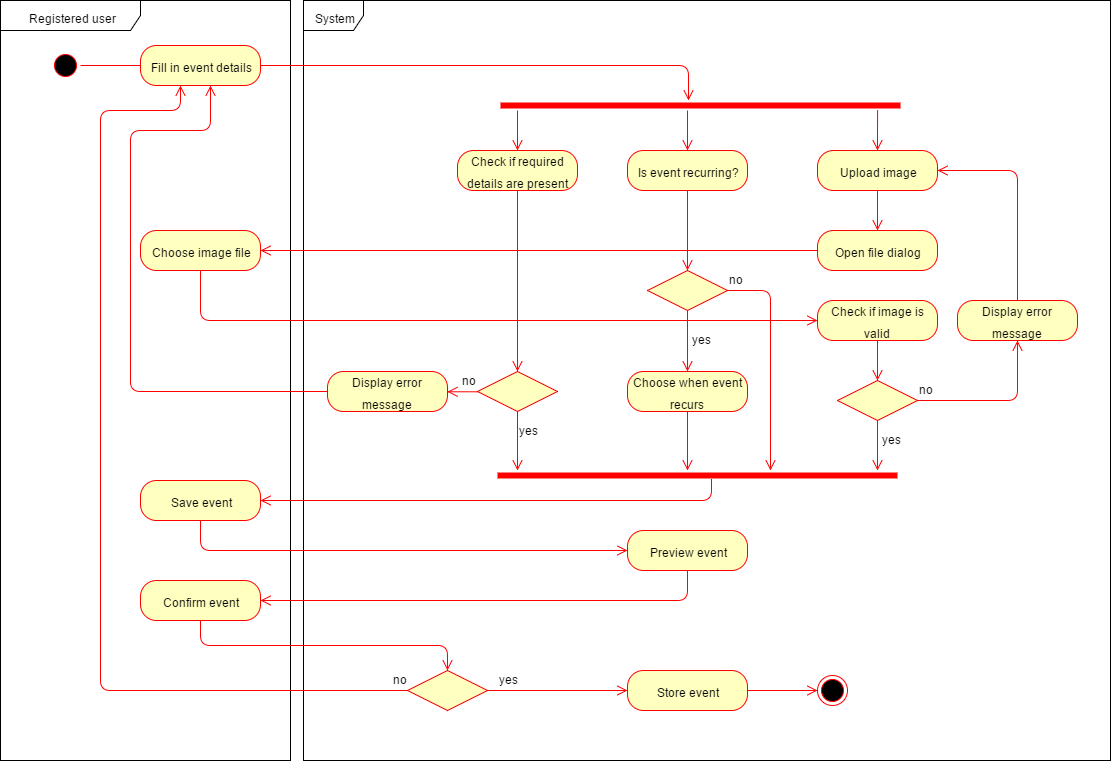

The diagram above was exported from draw.io. Its source (the exported page's mxGraphModel, read from the mxfile embedded in the PNG):
<mxGraphModel dx="1164" dy="647" grid="1" gridSize="10" guides="1" tooltips="1" connect="1" arrows="1" fold="1" page="1" pageScale="1" pageWidth="1169" pageHeight="826" background="#ffffff" math="0" shadow="0">
  <root>
    <mxCell id="0" />
    <mxCell id="1" parent="0" />
    <mxCell id="2" value="&lt;font style=&quot;font-size: 12px&quot;&gt;Registered user&lt;/font&gt;" style="shape=umlFrame;whiteSpace=wrap;html=1;fillColor=#ffffff;fontSize=19;width=140;height=30;" parent="1" vertex="1">
      <mxGeometry x="40" y="40" width="290" height="760" as="geometry" />
    </mxCell>
    <mxCell id="3" value="&lt;font style=&quot;font-size: 12px&quot;&gt;System&lt;/font&gt;" style="shape=umlFrame;whiteSpace=wrap;html=1;fillColor=#ffffff;fontSize=19;" parent="1" vertex="1">
      <mxGeometry x="343" y="40" width="807" height="760" as="geometry" />
    </mxCell>
    <mxCell id="4" value="" style="ellipse;html=1;shape=startState;fillColor=#000000;strokeColor=#ff0000;fontSize=19;" parent="1" vertex="1">
      <mxGeometry x="90" y="90" width="30" height="30" as="geometry" />
    </mxCell>
    <mxCell id="5" value="" style="edgeStyle=orthogonalEdgeStyle;html=1;verticalAlign=bottom;endArrow=open;endSize=8;strokeColor=#ff0000;fontSize=19;" parent="1" source="4" edge="1">
      <mxGeometry relative="1" as="geometry">
        <mxPoint x="190" y="105" as="targetPoint" />
      </mxGeometry>
    </mxCell>
    <mxCell id="65" style="edgeStyle=orthogonalEdgeStyle;html=1;exitX=1;exitY=0.5;entryX=0.471;entryY=0;entryPerimeter=0;endArrow=open;endSize=8;strokeColor=#ff0000;fontSize=19;" parent="1" source="6" target="9" edge="1">
      <mxGeometry relative="1" as="geometry" />
    </mxCell>
    <mxCell id="6" value="&lt;font style=&quot;font-size: 12px&quot;&gt;Fill in event details&lt;/font&gt;" style="rounded=1;whiteSpace=wrap;html=1;arcSize=40;fillColor=#ffffc0;strokeColor=#ff0000;fontSize=19;" parent="1" vertex="1">
      <mxGeometry x="180" y="85" width="120" height="40" as="geometry" />
    </mxCell>
    <mxCell id="9" value="" style="shape=line;html=1;strokeWidth=6;strokeColor=#ff0000;fillColor=#ffffff;fontSize=19;" parent="1" vertex="1">
      <mxGeometry x="540" y="140" width="400" height="10" as="geometry" />
    </mxCell>
    <mxCell id="11" value="" style="rhombus;whiteSpace=wrap;html=1;fillColor=#ffffc0;strokeColor=#ff0000;fontSize=19;" parent="1" vertex="1">
      <mxGeometry x="687" y="310" width="80" height="40" as="geometry" />
    </mxCell>
    <mxCell id="12" value="&lt;font style=&quot;font-size: 12px&quot;&gt;no&lt;/font&gt;" style="edgeStyle=orthogonalEdgeStyle;html=1;align=left;verticalAlign=bottom;endArrow=open;endSize=8;strokeColor=#ff0000;fontSize=19;" parent="1" source="11" edge="1">
      <mxGeometry x="-1" relative="1" as="geometry">
        <mxPoint x="810" y="510" as="targetPoint" />
      </mxGeometry>
    </mxCell>
    <mxCell id="13" value="&lt;font style=&quot;font-size: 12px&quot;&gt;yes&lt;/font&gt;" style="edgeStyle=orthogonalEdgeStyle;html=1;align=left;verticalAlign=top;endArrow=open;endSize=8;strokeColor=#ff0000;fontSize=19;exitX=0.5;exitY=1;entryX=0.5;entryY=0;" parent="1" source="11" target="70" edge="1">
      <mxGeometry x="-0.6596" y="3" relative="1" as="geometry">
        <mxPoint x="727" y="430" as="targetPoint" />
        <mxPoint x="728" y="451" as="sourcePoint" />
        <Array as="points" />
        <mxPoint as="offset" />
      </mxGeometry>
    </mxCell>
    <mxCell id="36" style="edgeStyle=orthogonalEdgeStyle;html=1;exitX=0.5;exitY=1;entryX=0.5;entryY=0;endArrow=open;endSize=8;strokeColor=#ff0000;fontSize=19;" parent="1" source="14" target="17" edge="1">
      <mxGeometry relative="1" as="geometry" />
    </mxCell>
    <mxCell id="58" style="edgeStyle=orthogonalEdgeStyle;html=1;entryX=0.5;entryY=0;endArrow=open;endSize=8;strokeColor=#ff0000;fontSize=19;" parent="1" target="14" edge="1">
      <mxGeometry relative="1" as="geometry">
        <mxPoint x="557" y="150" as="sourcePoint" />
      </mxGeometry>
    </mxCell>
    <mxCell id="14" value="&lt;font style=&quot;font-size: 12px&quot;&gt;Check if required details are present&lt;/font&gt;" style="rounded=1;whiteSpace=wrap;html=1;arcSize=40;fillColor=#ffffc0;strokeColor=#ff0000;fontSize=19;" parent="1" vertex="1">
      <mxGeometry x="497" y="190" width="120" height="40" as="geometry" />
    </mxCell>
    <mxCell id="37" style="edgeStyle=orthogonalEdgeStyle;html=1;exitX=0.5;exitY=1;entryX=0.5;entryY=0;endArrow=open;endSize=8;strokeColor=#ff0000;fontSize=19;" parent="1" source="15" target="11" edge="1">
      <mxGeometry relative="1" as="geometry" />
    </mxCell>
    <mxCell id="76" style="edgeStyle=orthogonalEdgeStyle;html=1;exitX=0.5;exitY=0;endArrow=open;endSize=8;strokeColor=#ff0000;fontSize=19;entryX=0.5;entryY=0;" parent="1" target="15" edge="1">
      <mxGeometry relative="1" as="geometry">
        <mxPoint x="727" y="150" as="sourcePoint" />
      </mxGeometry>
    </mxCell>
    <mxCell id="15" value="&lt;font style=&quot;font-size: 12px&quot;&gt;Is event recurring?&lt;/font&gt;" style="rounded=1;whiteSpace=wrap;html=1;arcSize=40;fillColor=#ffffc0;strokeColor=#ff0000;fontSize=19;" parent="1" vertex="1">
      <mxGeometry x="667" y="190" width="120" height="40" as="geometry" />
    </mxCell>
    <mxCell id="61" style="edgeStyle=orthogonalEdgeStyle;html=1;exitX=0.5;exitY=1;entryX=0.5;entryY=0;endArrow=open;endSize=8;strokeColor=#ff0000;fontSize=19;" parent="1" source="16" target="22" edge="1">
      <mxGeometry relative="1" as="geometry" />
    </mxCell>
    <mxCell id="77" style="edgeStyle=orthogonalEdgeStyle;html=1;exitX=0.5;exitY=0;endArrow=open;endSize=8;strokeColor=#ff0000;fontSize=19;entryX=0.5;entryY=0;" parent="1" target="16" edge="1">
      <mxGeometry relative="1" as="geometry">
        <mxPoint x="917.1034482758621" y="150" as="sourcePoint" />
      </mxGeometry>
    </mxCell>
    <mxCell id="16" value="&lt;font style=&quot;font-size: 12px&quot;&gt;Upload image&lt;/font&gt;" style="rounded=1;whiteSpace=wrap;html=1;arcSize=40;fillColor=#ffffc0;strokeColor=#ff0000;fontSize=19;" parent="1" vertex="1">
      <mxGeometry x="857" y="190" width="120" height="40" as="geometry" />
    </mxCell>
    <mxCell id="17" value="" style="rhombus;whiteSpace=wrap;html=1;fillColor=#ffffc0;strokeColor=#ff0000;fontSize=19;" parent="1" vertex="1">
      <mxGeometry x="517" y="411" width="80" height="40" as="geometry" />
    </mxCell>
    <mxCell id="18" value="&lt;font style=&quot;font-size: 12px&quot;&gt;no&lt;/font&gt;" style="edgeStyle=orthogonalEdgeStyle;html=1;align=left;verticalAlign=bottom;endArrow=open;endSize=8;strokeColor=#ff0000;fontSize=19;exitX=0;exitY=0.5;entryX=1;entryY=0.5;" parent="1" edge="1">
      <mxGeometry x="0.1385" relative="1" as="geometry">
        <mxPoint x="486.82352941176487" y="431.2941176470588" as="targetPoint" />
        <mxPoint x="517.4117647058824" y="431.2941176470588" as="sourcePoint" />
        <Array as="points" />
        <mxPoint as="offset" />
      </mxGeometry>
    </mxCell>
    <mxCell id="19" value="&lt;font style=&quot;font-size: 12px&quot;&gt;yes&lt;/font&gt;" style="edgeStyle=orthogonalEdgeStyle;html=1;align=left;verticalAlign=top;endArrow=open;endSize=8;strokeColor=#ff0000;fontSize=19;exitX=0.5;exitY=1;" parent="1" source="17" edge="1">
      <mxGeometry x="-1" relative="1" as="geometry">
        <mxPoint x="557" y="510" as="targetPoint" />
        <Array as="points" />
      </mxGeometry>
    </mxCell>
    <mxCell id="25" style="edgeStyle=orthogonalEdgeStyle;html=1;exitX=0;exitY=0.5;endArrow=open;endSize=8;strokeColor=#ff0000;fontSize=19;" parent="1" source="20" edge="1">
      <mxGeometry relative="1" as="geometry">
        <mxPoint x="250" y="125" as="targetPoint" />
        <Array as="points">
          <mxPoint x="170" y="431" />
          <mxPoint x="170" y="170" />
          <mxPoint x="250" y="170" />
        </Array>
      </mxGeometry>
    </mxCell>
    <mxCell id="20" value="&lt;span style=&quot;font-size: 12px&quot;&gt;Display error message&lt;/span&gt;" style="rounded=1;whiteSpace=wrap;html=1;arcSize=40;fillColor=#ffffc0;strokeColor=#ff0000;fontSize=19;" parent="1" vertex="1">
      <mxGeometry x="367" y="411" width="120" height="40" as="geometry" />
    </mxCell>
    <mxCell id="26" style="edgeStyle=orthogonalEdgeStyle;html=1;exitX=0;exitY=0.5;entryX=1;entryY=0.5;endArrow=open;endSize=8;strokeColor=#ff0000;fontSize=19;" parent="1" source="22" target="23" edge="1">
      <mxGeometry relative="1" as="geometry" />
    </mxCell>
    <mxCell id="22" value="&lt;font style=&quot;font-size: 12px&quot;&gt;Open file dialog&lt;/font&gt;" style="rounded=1;whiteSpace=wrap;html=1;arcSize=40;fillColor=#ffffc0;strokeColor=#ff0000;fontSize=19;" parent="1" vertex="1">
      <mxGeometry x="857" y="270" width="120" height="40" as="geometry" />
    </mxCell>
    <mxCell id="33" style="edgeStyle=orthogonalEdgeStyle;html=1;exitX=0.5;exitY=1;entryX=0;entryY=0.5;endArrow=open;endSize=8;strokeColor=#ff0000;fontSize=19;" parent="1" source="23" target="27" edge="1">
      <mxGeometry relative="1" as="geometry" />
    </mxCell>
    <mxCell id="23" value="&lt;font style=&quot;font-size: 12px&quot;&gt;Choose image file&lt;/font&gt;" style="rounded=1;whiteSpace=wrap;html=1;arcSize=40;fillColor=#ffffc0;strokeColor=#ff0000;fontSize=19;" parent="1" vertex="1">
      <mxGeometry x="180" y="270" width="120" height="40" as="geometry" />
    </mxCell>
    <mxCell id="62" style="edgeStyle=orthogonalEdgeStyle;html=1;exitX=0.5;exitY=1;entryX=0.5;entryY=0;endArrow=open;endSize=8;strokeColor=#ff0000;fontSize=19;" parent="1" source="27" target="28" edge="1">
      <mxGeometry relative="1" as="geometry" />
    </mxCell>
    <mxCell id="27" value="&lt;font style=&quot;font-size: 12px&quot;&gt;Check if image is valid&lt;/font&gt;" style="rounded=1;whiteSpace=wrap;html=1;arcSize=40;fillColor=#ffffc0;strokeColor=#ff0000;fontSize=19;" parent="1" vertex="1">
      <mxGeometry x="857" y="340" width="120" height="40" as="geometry" />
    </mxCell>
    <mxCell id="28" value="" style="rhombus;whiteSpace=wrap;html=1;fillColor=#ffffc0;strokeColor=#ff0000;fontSize=19;" parent="1" vertex="1">
      <mxGeometry x="877" y="420" width="80" height="40" as="geometry" />
    </mxCell>
    <mxCell id="29" value="&lt;font style=&quot;font-size: 12px&quot;&gt;no&lt;/font&gt;" style="edgeStyle=orthogonalEdgeStyle;html=1;align=left;verticalAlign=bottom;endArrow=open;endSize=8;strokeColor=#ff0000;fontSize=19;entryX=0.5;entryY=1;" parent="1" source="28" target="31" edge="1">
      <mxGeometry x="-1" relative="1" as="geometry">
        <mxPoint x="1057" y="440" as="targetPoint" />
        <Array as="points">
          <mxPoint x="1057" y="440" />
        </Array>
      </mxGeometry>
    </mxCell>
    <mxCell id="30" value="&lt;font style=&quot;font-size: 12px&quot;&gt;yes&lt;/font&gt;" style="edgeStyle=orthogonalEdgeStyle;html=1;align=left;verticalAlign=top;endArrow=open;endSize=8;strokeColor=#ff0000;fontSize=19;" parent="1" source="28" edge="1">
      <mxGeometry x="-1" y="3" relative="1" as="geometry">
        <mxPoint x="917" y="510" as="targetPoint" />
        <mxPoint as="offset" />
      </mxGeometry>
    </mxCell>
    <mxCell id="32" style="edgeStyle=orthogonalEdgeStyle;html=1;exitX=0.5;exitY=0;entryX=1;entryY=0.5;endArrow=open;endSize=8;strokeColor=#ff0000;fontSize=19;" parent="1" source="31" target="16" edge="1">
      <mxGeometry relative="1" as="geometry" />
    </mxCell>
    <mxCell id="31" value="&lt;font style=&quot;font-size: 12px&quot;&gt;Display error message&lt;/font&gt;" style="rounded=1;whiteSpace=wrap;html=1;arcSize=40;fillColor=#ffffc0;strokeColor=#ff0000;fontSize=19;" parent="1" vertex="1">
      <mxGeometry x="997" y="340" width="120" height="40" as="geometry" />
    </mxCell>
    <mxCell id="38" value="" style="shape=line;html=1;strokeWidth=6;strokeColor=#ff0000;fillColor=#ffffff;fontSize=19;" parent="1" vertex="1">
      <mxGeometry x="537" y="510" width="400" height="10" as="geometry" />
    </mxCell>
    <mxCell id="39" value="" style="edgeStyle=orthogonalEdgeStyle;html=1;verticalAlign=bottom;endArrow=open;endSize=8;strokeColor=#ff0000;fontSize=19;entryX=1;entryY=0.5;exitX=0.536;exitY=0.9;exitPerimeter=0;" parent="1" source="38" target="40" edge="1">
      <mxGeometry relative="1" as="geometry">
        <mxPoint x="587" y="630" as="targetPoint" />
        <mxPoint x="750" y="550" as="sourcePoint" />
      </mxGeometry>
    </mxCell>
    <mxCell id="67" style="edgeStyle=orthogonalEdgeStyle;html=1;exitX=0.5;exitY=1;entryX=0;entryY=0.5;endArrow=open;endSize=8;strokeColor=#ff0000;fontSize=19;" parent="1" source="40" target="41" edge="1">
      <mxGeometry relative="1" as="geometry" />
    </mxCell>
    <mxCell id="40" value="&lt;font style=&quot;font-size: 12px&quot;&gt;Save event&lt;/font&gt;" style="rounded=1;whiteSpace=wrap;html=1;arcSize=40;fillColor=#ffffc0;strokeColor=#ff0000;fontSize=19;" parent="1" vertex="1">
      <mxGeometry x="180" y="520" width="120" height="40" as="geometry" />
    </mxCell>
    <mxCell id="72" style="edgeStyle=orthogonalEdgeStyle;html=1;exitX=0.5;exitY=1;entryX=1;entryY=0.5;endArrow=open;endSize=8;strokeColor=#ff0000;fontSize=19;" parent="1" source="41" target="42" edge="1">
      <mxGeometry relative="1" as="geometry" />
    </mxCell>
    <mxCell id="41" value="&lt;font style=&quot;font-size: 12px&quot;&gt;Preview event&lt;/font&gt;" style="rounded=1;whiteSpace=wrap;html=1;arcSize=40;fillColor=#ffffc0;strokeColor=#ff0000;fontSize=19;" parent="1" vertex="1">
      <mxGeometry x="667" y="570" width="120" height="40" as="geometry" />
    </mxCell>
    <mxCell id="73" style="edgeStyle=orthogonalEdgeStyle;html=1;exitX=0.5;exitY=1;entryX=0.5;entryY=0;endArrow=open;endSize=8;strokeColor=#ff0000;fontSize=19;" parent="1" source="42" target="43" edge="1">
      <mxGeometry relative="1" as="geometry" />
    </mxCell>
    <mxCell id="42" value="&lt;font style=&quot;font-size: 12px&quot;&gt;Confirm event&lt;/font&gt;" style="rounded=1;whiteSpace=wrap;html=1;arcSize=40;fillColor=#ffffc0;strokeColor=#ff0000;fontSize=19;" parent="1" vertex="1">
      <mxGeometry x="180" y="620" width="120" height="40" as="geometry" />
    </mxCell>
    <mxCell id="43" value="" style="rhombus;whiteSpace=wrap;html=1;fillColor=#ffffc0;strokeColor=#ff0000;fontSize=19;" parent="1" vertex="1">
      <mxGeometry x="447" y="710" width="80" height="40" as="geometry" />
    </mxCell>
    <mxCell id="44" value="&lt;font style=&quot;font-size: 12px&quot;&gt;no&lt;/font&gt;" style="edgeStyle=orthogonalEdgeStyle;html=1;align=left;verticalAlign=bottom;endArrow=open;endSize=8;strokeColor=#ff0000;fontSize=19;exitX=0;exitY=0.5;" parent="1" source="43" edge="1">
      <mxGeometry x="-0.9672" relative="1" as="geometry">
        <mxPoint x="220" y="125" as="targetPoint" />
        <Array as="points">
          <mxPoint x="447" y="730" />
          <mxPoint x="140" y="730" />
          <mxPoint x="140" y="150" />
          <mxPoint x="220" y="150" />
        </Array>
        <mxPoint as="offset" />
      </mxGeometry>
    </mxCell>
    <mxCell id="45" value="&lt;font style=&quot;font-size: 12px&quot;&gt;yes&lt;/font&gt;" style="edgeStyle=orthogonalEdgeStyle;html=1;align=left;verticalAlign=top;endArrow=open;endSize=8;strokeColor=#ff0000;fontSize=19;entryX=0;entryY=0.5;exitX=1;exitY=0.5;" parent="1" source="43" target="46" edge="1">
      <mxGeometry x="-0.8634" y="30" relative="1" as="geometry">
        <mxPoint x="1007" y="750" as="targetPoint" />
        <mxPoint as="offset" />
      </mxGeometry>
    </mxCell>
    <mxCell id="57" style="edgeStyle=orthogonalEdgeStyle;html=1;exitX=1;exitY=0.5;entryX=0;entryY=0.5;endArrow=open;endSize=8;strokeColor=#ff0000;fontSize=19;" parent="1" source="46" target="47" edge="1">
      <mxGeometry relative="1" as="geometry" />
    </mxCell>
    <mxCell id="46" value="&lt;font style=&quot;font-size: 12px&quot;&gt;Store event&lt;/font&gt;" style="rounded=1;whiteSpace=wrap;html=1;arcSize=40;fillColor=#ffffc0;strokeColor=#ff0000;fontSize=19;" parent="1" vertex="1">
      <mxGeometry x="667" y="710" width="120" height="40" as="geometry" />
    </mxCell>
    <mxCell id="47" value="" style="ellipse;html=1;shape=endState;fillColor=#000000;strokeColor=#ff0000;fontSize=19;" parent="1" vertex="1">
      <mxGeometry x="857" y="715" width="30" height="30" as="geometry" />
    </mxCell>
    <mxCell id="71" style="edgeStyle=orthogonalEdgeStyle;html=1;exitX=0.5;exitY=1;endArrow=open;endSize=8;strokeColor=#ff0000;fontSize=19;" parent="1" source="70" edge="1">
      <mxGeometry relative="1" as="geometry">
        <mxPoint x="727" y="510" as="targetPoint" />
      </mxGeometry>
    </mxCell>
    <mxCell id="70" value="&lt;font style=&quot;font-size: 12px&quot;&gt;Choose when event recurs&lt;/font&gt;" style="rounded=1;whiteSpace=wrap;html=1;arcSize=40;fillColor=#ffffc0;strokeColor=#ff0000;fontSize=19;" parent="1" vertex="1">
      <mxGeometry x="667" y="411" width="120" height="40" as="geometry" />
    </mxCell>
  </root>
</mxGraphModel>